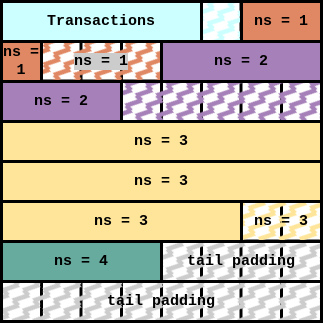

The diagram above was exported from draw.io. Its source (the exported page's mxGraphModel, read from the mxfile embedded in the PNG):
<mxGraphModel dx="462" dy="820" grid="1" gridSize="10" guides="1" tooltips="1" connect="1" arrows="1" fold="1" page="1" pageScale="1" pageWidth="850" pageHeight="1100" math="0" shadow="0">
  <root>
    <mxCell id="0" />
    <mxCell id="1" parent="0" />
    <mxCell id="ChXHWYBDkDCsH4Wxbmmx-1" value="" style="whiteSpace=wrap;html=1;aspect=fixed;strokeWidth=3;" vertex="1" parent="1">
      <mxGeometry x="120" y="280" width="160" height="160" as="geometry" />
    </mxCell>
    <mxCell id="ChXHWYBDkDCsH4Wxbmmx-3" value="" style="endArrow=none;html=1;rounded=0;entryX=0.803;entryY=0.003;entryDx=0;entryDy=0;entryPerimeter=0;strokeWidth=3;" edge="1" parent="1">
      <mxGeometry width="50" height="50" relative="1" as="geometry">
        <mxPoint x="240" y="440" as="sourcePoint" />
        <mxPoint x="240" y="279.9999999999999" as="targetPoint" />
      </mxGeometry>
    </mxCell>
    <mxCell id="ChXHWYBDkDCsH4Wxbmmx-5" value="" style="endArrow=none;html=1;rounded=0;entryX=0.803;entryY=0.003;entryDx=0;entryDy=0;entryPerimeter=0;strokeWidth=3;" edge="1" parent="1">
      <mxGeometry width="50" height="50" relative="1" as="geometry">
        <mxPoint x="199.5" y="440" as="sourcePoint" />
        <mxPoint x="199.5" y="280" as="targetPoint" />
      </mxGeometry>
    </mxCell>
    <mxCell id="ChXHWYBDkDCsH4Wxbmmx-6" value="" style="endArrow=none;html=1;rounded=0;entryX=0.803;entryY=0.003;entryDx=0;entryDy=0;entryPerimeter=0;strokeWidth=3;" edge="1" parent="1">
      <mxGeometry width="50" height="50" relative="1" as="geometry">
        <mxPoint x="160" y="440" as="sourcePoint" />
        <mxPoint x="160" y="280" as="targetPoint" />
      </mxGeometry>
    </mxCell>
    <mxCell id="ChXHWYBDkDCsH4Wxbmmx-7" value="" style="endArrow=none;html=1;rounded=0;entryX=0;entryY=0.25;entryDx=0;entryDy=0;exitX=1;exitY=0.25;exitDx=0;exitDy=0;strokeWidth=3;" edge="1" parent="1" source="ChXHWYBDkDCsH4Wxbmmx-1" target="ChXHWYBDkDCsH4Wxbmmx-1">
      <mxGeometry width="50" height="50" relative="1" as="geometry">
        <mxPoint x="130" y="480" as="sourcePoint" />
        <mxPoint x="130" y="320" as="targetPoint" />
      </mxGeometry>
    </mxCell>
    <mxCell id="ChXHWYBDkDCsH4Wxbmmx-8" value="" style="endArrow=none;html=1;rounded=0;entryX=0;entryY=0.25;entryDx=0;entryDy=0;exitX=1;exitY=0.25;exitDx=0;exitDy=0;strokeWidth=3;" edge="1" parent="1">
      <mxGeometry width="50" height="50" relative="1" as="geometry">
        <mxPoint x="280" y="359.5" as="sourcePoint" />
        <mxPoint x="120" y="359.5" as="targetPoint" />
      </mxGeometry>
    </mxCell>
    <mxCell id="ChXHWYBDkDCsH4Wxbmmx-9" value="" style="endArrow=none;html=1;rounded=0;entryX=0;entryY=0.25;entryDx=0;entryDy=0;exitX=1;exitY=0.25;exitDx=0;exitDy=0;strokeWidth=3;" edge="1" parent="1">
      <mxGeometry width="50" height="50" relative="1" as="geometry">
        <mxPoint x="280" y="400" as="sourcePoint" />
        <mxPoint x="120" y="400" as="targetPoint" />
      </mxGeometry>
    </mxCell>
    <mxCell id="ChXHWYBDkDCsH4Wxbmmx-10" value="" style="whiteSpace=wrap;html=1;aspect=fixed;strokeWidth=3;" vertex="1" parent="1">
      <mxGeometry x="120" y="440" width="160" height="160" as="geometry" />
    </mxCell>
    <mxCell id="ChXHWYBDkDCsH4Wxbmmx-11" value="" style="endArrow=none;html=1;rounded=0;entryX=0.803;entryY=0.003;entryDx=0;entryDy=0;entryPerimeter=0;strokeWidth=3;" edge="1" parent="1">
      <mxGeometry width="50" height="50" relative="1" as="geometry">
        <mxPoint x="240" y="600" as="sourcePoint" />
        <mxPoint x="240" y="440" as="targetPoint" />
      </mxGeometry>
    </mxCell>
    <mxCell id="ChXHWYBDkDCsH4Wxbmmx-12" value="" style="endArrow=none;html=1;rounded=0;entryX=0.803;entryY=0.003;entryDx=0;entryDy=0;entryPerimeter=0;strokeWidth=3;" edge="1" parent="1">
      <mxGeometry width="50" height="50" relative="1" as="geometry">
        <mxPoint x="199.5" y="600" as="sourcePoint" />
        <mxPoint x="199.5" y="440" as="targetPoint" />
      </mxGeometry>
    </mxCell>
    <mxCell id="ChXHWYBDkDCsH4Wxbmmx-13" value="" style="endArrow=none;html=1;rounded=0;entryX=0.803;entryY=0.003;entryDx=0;entryDy=0;entryPerimeter=0;strokeWidth=3;" edge="1" parent="1">
      <mxGeometry width="50" height="50" relative="1" as="geometry">
        <mxPoint x="160" y="600" as="sourcePoint" />
        <mxPoint x="160" y="440" as="targetPoint" />
      </mxGeometry>
    </mxCell>
    <mxCell id="ChXHWYBDkDCsH4Wxbmmx-14" value="" style="endArrow=none;html=1;rounded=0;entryX=0;entryY=0.25;entryDx=0;entryDy=0;exitX=1;exitY=0.25;exitDx=0;exitDy=0;strokeWidth=3;" edge="1" parent="1" source="ChXHWYBDkDCsH4Wxbmmx-10" target="ChXHWYBDkDCsH4Wxbmmx-10">
      <mxGeometry width="50" height="50" relative="1" as="geometry">
        <mxPoint x="130" y="640" as="sourcePoint" />
        <mxPoint x="130" y="480" as="targetPoint" />
      </mxGeometry>
    </mxCell>
    <mxCell id="ChXHWYBDkDCsH4Wxbmmx-15" value="" style="endArrow=none;html=1;rounded=0;entryX=0;entryY=0.25;entryDx=0;entryDy=0;exitX=1;exitY=0.25;exitDx=0;exitDy=0;strokeWidth=3;" edge="1" parent="1">
      <mxGeometry width="50" height="50" relative="1" as="geometry">
        <mxPoint x="280" y="519.5" as="sourcePoint" />
        <mxPoint x="120" y="519.5" as="targetPoint" />
      </mxGeometry>
    </mxCell>
    <mxCell id="ChXHWYBDkDCsH4Wxbmmx-16" value="" style="endArrow=none;html=1;rounded=0;entryX=0;entryY=0.25;entryDx=0;entryDy=0;exitX=1;exitY=0.25;exitDx=0;exitDy=0;strokeWidth=3;" edge="1" parent="1">
      <mxGeometry width="50" height="50" relative="1" as="geometry">
        <mxPoint x="280" y="560" as="sourcePoint" />
        <mxPoint x="120" y="560" as="targetPoint" />
      </mxGeometry>
    </mxCell>
    <mxCell id="ChXHWYBDkDCsH4Wxbmmx-45" value="" style="whiteSpace=wrap;html=1;aspect=fixed;strokeWidth=3;" vertex="1" parent="1">
      <mxGeometry x="280" y="280" width="160" height="160" as="geometry" />
    </mxCell>
    <mxCell id="ChXHWYBDkDCsH4Wxbmmx-46" value="" style="endArrow=none;html=1;rounded=0;entryX=0.803;entryY=0.003;entryDx=0;entryDy=0;entryPerimeter=0;strokeWidth=3;" edge="1" parent="1">
      <mxGeometry width="50" height="50" relative="1" as="geometry">
        <mxPoint x="400" y="440" as="sourcePoint" />
        <mxPoint x="400" y="280" as="targetPoint" />
      </mxGeometry>
    </mxCell>
    <mxCell id="ChXHWYBDkDCsH4Wxbmmx-47" value="" style="endArrow=none;html=1;rounded=0;entryX=0.803;entryY=0.003;entryDx=0;entryDy=0;entryPerimeter=0;strokeWidth=3;" edge="1" parent="1">
      <mxGeometry width="50" height="50" relative="1" as="geometry">
        <mxPoint x="359.5" y="440" as="sourcePoint" />
        <mxPoint x="359.5" y="280" as="targetPoint" />
      </mxGeometry>
    </mxCell>
    <mxCell id="ChXHWYBDkDCsH4Wxbmmx-48" value="" style="endArrow=none;html=1;rounded=0;entryX=0.803;entryY=0.003;entryDx=0;entryDy=0;entryPerimeter=0;strokeWidth=3;" edge="1" parent="1">
      <mxGeometry width="50" height="50" relative="1" as="geometry">
        <mxPoint x="320" y="440" as="sourcePoint" />
        <mxPoint x="320" y="280" as="targetPoint" />
      </mxGeometry>
    </mxCell>
    <mxCell id="ChXHWYBDkDCsH4Wxbmmx-49" value="" style="endArrow=none;html=1;rounded=0;entryX=0;entryY=0.25;entryDx=0;entryDy=0;exitX=1;exitY=0.25;exitDx=0;exitDy=0;strokeWidth=3;" edge="1" parent="1" source="ChXHWYBDkDCsH4Wxbmmx-45" target="ChXHWYBDkDCsH4Wxbmmx-45">
      <mxGeometry width="50" height="50" relative="1" as="geometry">
        <mxPoint x="290" y="480" as="sourcePoint" />
        <mxPoint x="290" y="320" as="targetPoint" />
      </mxGeometry>
    </mxCell>
    <mxCell id="ChXHWYBDkDCsH4Wxbmmx-50" value="" style="endArrow=none;html=1;rounded=0;entryX=0;entryY=0.25;entryDx=0;entryDy=0;exitX=1;exitY=0.25;exitDx=0;exitDy=0;strokeWidth=3;" edge="1" parent="1">
      <mxGeometry width="50" height="50" relative="1" as="geometry">
        <mxPoint x="440" y="359.5" as="sourcePoint" />
        <mxPoint x="280" y="359.5" as="targetPoint" />
      </mxGeometry>
    </mxCell>
    <mxCell id="ChXHWYBDkDCsH4Wxbmmx-51" value="" style="endArrow=none;html=1;rounded=0;entryX=0;entryY=0.25;entryDx=0;entryDy=0;exitX=1;exitY=0.25;exitDx=0;exitDy=0;strokeWidth=3;" edge="1" parent="1">
      <mxGeometry width="50" height="50" relative="1" as="geometry">
        <mxPoint x="440" y="400" as="sourcePoint" />
        <mxPoint x="280" y="400" as="targetPoint" />
      </mxGeometry>
    </mxCell>
    <mxCell id="ChXHWYBDkDCsH4Wxbmmx-52" value="" style="whiteSpace=wrap;html=1;aspect=fixed;strokeWidth=3;" vertex="1" parent="1">
      <mxGeometry x="280" y="440" width="160" height="160" as="geometry" />
    </mxCell>
    <mxCell id="ChXHWYBDkDCsH4Wxbmmx-53" value="" style="endArrow=none;html=1;rounded=0;entryX=0.803;entryY=0.003;entryDx=0;entryDy=0;entryPerimeter=0;strokeWidth=3;" edge="1" parent="1">
      <mxGeometry width="50" height="50" relative="1" as="geometry">
        <mxPoint x="400" y="600" as="sourcePoint" />
        <mxPoint x="400" y="440" as="targetPoint" />
      </mxGeometry>
    </mxCell>
    <mxCell id="ChXHWYBDkDCsH4Wxbmmx-54" value="" style="endArrow=none;html=1;rounded=0;entryX=0.803;entryY=0.003;entryDx=0;entryDy=0;entryPerimeter=0;strokeWidth=3;" edge="1" parent="1">
      <mxGeometry width="50" height="50" relative="1" as="geometry">
        <mxPoint x="359.5" y="600" as="sourcePoint" />
        <mxPoint x="359.5" y="440" as="targetPoint" />
      </mxGeometry>
    </mxCell>
    <mxCell id="ChXHWYBDkDCsH4Wxbmmx-55" value="" style="endArrow=none;html=1;rounded=0;entryX=0.803;entryY=0.003;entryDx=0;entryDy=0;entryPerimeter=0;strokeWidth=3;" edge="1" parent="1">
      <mxGeometry width="50" height="50" relative="1" as="geometry">
        <mxPoint x="320" y="600" as="sourcePoint" />
        <mxPoint x="320" y="440" as="targetPoint" />
      </mxGeometry>
    </mxCell>
    <mxCell id="ChXHWYBDkDCsH4Wxbmmx-56" value="" style="endArrow=none;html=1;rounded=0;entryX=0;entryY=0.25;entryDx=0;entryDy=0;exitX=1;exitY=0.25;exitDx=0;exitDy=0;strokeWidth=3;" edge="1" parent="1" source="ChXHWYBDkDCsH4Wxbmmx-52" target="ChXHWYBDkDCsH4Wxbmmx-52">
      <mxGeometry width="50" height="50" relative="1" as="geometry">
        <mxPoint x="290" y="640" as="sourcePoint" />
        <mxPoint x="290" y="480" as="targetPoint" />
      </mxGeometry>
    </mxCell>
    <mxCell id="ChXHWYBDkDCsH4Wxbmmx-57" value="" style="endArrow=none;html=1;rounded=0;entryX=0;entryY=0.25;entryDx=0;entryDy=0;exitX=1;exitY=0.25;exitDx=0;exitDy=0;strokeWidth=3;" edge="1" parent="1">
      <mxGeometry width="50" height="50" relative="1" as="geometry">
        <mxPoint x="440" y="519.5" as="sourcePoint" />
        <mxPoint x="280" y="519.5" as="targetPoint" />
      </mxGeometry>
    </mxCell>
    <mxCell id="ChXHWYBDkDCsH4Wxbmmx-58" value="" style="endArrow=none;html=1;rounded=0;entryX=0;entryY=0.25;entryDx=0;entryDy=0;exitX=1;exitY=0.25;exitDx=0;exitDy=0;strokeWidth=3;" edge="1" parent="1">
      <mxGeometry width="50" height="50" relative="1" as="geometry">
        <mxPoint x="440" y="560" as="sourcePoint" />
        <mxPoint x="280" y="560" as="targetPoint" />
      </mxGeometry>
    </mxCell>
    <mxCell id="ChXHWYBDkDCsH4Wxbmmx-87" value="&lt;font face=&quot;Courier New&quot; style=&quot;font-size: 15px;&quot;&gt;&lt;b&gt;Transactions&lt;/b&gt;&lt;/font&gt;" style="rounded=0;whiteSpace=wrap;html=1;strokeWidth=3;fillColor=#CCFFFF;" vertex="1" parent="1">
      <mxGeometry x="120" y="280" width="200" height="40" as="geometry" />
    </mxCell>
    <mxCell id="ChXHWYBDkDCsH4Wxbmmx-98" value="&lt;font style=&quot;font-size: 15px;&quot;&gt;&lt;b&gt;ns = 1&lt;/b&gt;&lt;/font&gt;" style="rounded=0;whiteSpace=wrap;html=1;fontFamily=Courier New;fontSize=15;strokeWidth=3;fillColor=#E08863;" vertex="1" parent="1">
      <mxGeometry x="360" y="280" width="80" height="40" as="geometry" />
    </mxCell>
    <mxCell id="ChXHWYBDkDCsH4Wxbmmx-101" value="&lt;font style=&quot;font-size: 15px;&quot;&gt;&lt;b&gt;ns = 1&lt;/b&gt;&lt;/font&gt;" style="rounded=0;whiteSpace=wrap;html=1;fontFamily=Courier New;fontSize=15;strokeWidth=3;fillColor=#E08863;" vertex="1" parent="1">
      <mxGeometry x="120" y="320" width="40" height="40" as="geometry" />
    </mxCell>
    <mxCell id="ChXHWYBDkDCsH4Wxbmmx-102" value="" style="rounded=0;whiteSpace=wrap;html=1;fontFamily=Courier New;fontSize=13;strokeWidth=3;fillColor=#CCFFFF;gradientColor=none;fillStyle=zigzag-line;" vertex="1" parent="1">
      <mxGeometry x="320" y="280" width="40" height="40" as="geometry" />
    </mxCell>
    <mxCell id="ChXHWYBDkDCsH4Wxbmmx-103" value="&lt;b&gt;&lt;font style=&quot;font-size: 15px; background-color: rgb(204, 204, 204);&quot;&gt;ns = 1&lt;/font&gt;&lt;/b&gt;" style="rounded=0;whiteSpace=wrap;html=1;fillStyle=zigzag-line;fontFamily=Courier New;fontSize=13;strokeWidth=3;fillColor=#E08863;gradientColor=none;" vertex="1" parent="1">
      <mxGeometry x="160" y="320" width="120" height="40" as="geometry" />
    </mxCell>
    <mxCell id="ChXHWYBDkDCsH4Wxbmmx-105" value="&lt;font style=&quot;font-size: 15px;&quot;&gt;&lt;b&gt;ns = 2&lt;/b&gt;&lt;/font&gt;" style="rounded=0;whiteSpace=wrap;html=1;fillStyle=auto;fontFamily=Courier New;fontSize=13;strokeWidth=3;fillColor=#A680B8;gradientColor=none;" vertex="1" parent="1">
      <mxGeometry x="280" y="320" width="160" height="40" as="geometry" />
    </mxCell>
    <mxCell id="ChXHWYBDkDCsH4Wxbmmx-107" value="&lt;font style=&quot;font-size: 15px;&quot;&gt;&lt;b&gt;ns = 2&lt;/b&gt;&lt;/font&gt;" style="rounded=0;whiteSpace=wrap;html=1;fillStyle=auto;fontFamily=Courier New;fontSize=13;strokeWidth=3;fillColor=#A680B8;gradientColor=none;" vertex="1" parent="1">
      <mxGeometry x="120" y="360" width="120" height="40" as="geometry" />
    </mxCell>
    <mxCell id="ChXHWYBDkDCsH4Wxbmmx-108" value="" style="rounded=0;whiteSpace=wrap;html=1;fontFamily=Courier New;fontSize=13;strokeWidth=3;fillColor=#A680B8;gradientColor=none;fillStyle=zigzag-line;" vertex="1" parent="1">
      <mxGeometry x="240" y="360" width="200" height="40" as="geometry" />
    </mxCell>
    <mxCell id="ChXHWYBDkDCsH4Wxbmmx-109" value="&lt;font style=&quot;font-size: 15px;&quot;&gt;&lt;b&gt;ns = 3&lt;/b&gt;&lt;/font&gt;" style="rounded=0;whiteSpace=wrap;html=1;fillStyle=auto;fontFamily=Courier New;fontSize=13;strokeWidth=3;fillColor=#FFE599;gradientColor=none;" vertex="1" parent="1">
      <mxGeometry x="120" y="400" width="320" height="40" as="geometry" />
    </mxCell>
    <mxCell id="ChXHWYBDkDCsH4Wxbmmx-112" value="&lt;font style=&quot;font-size: 15px;&quot;&gt;&lt;b&gt;ns = 3&lt;/b&gt;&lt;/font&gt;" style="rounded=0;whiteSpace=wrap;html=1;fillStyle=auto;fontFamily=Courier New;fontSize=13;strokeWidth=3;fillColor=#FFE599;gradientColor=none;" vertex="1" parent="1">
      <mxGeometry x="120" y="440" width="320" height="40" as="geometry" />
    </mxCell>
    <mxCell id="ChXHWYBDkDCsH4Wxbmmx-113" value="&lt;font style=&quot;font-size: 15px;&quot;&gt;&lt;b&gt;ns = 3&lt;/b&gt;&lt;/font&gt;" style="rounded=0;whiteSpace=wrap;html=1;fillStyle=auto;fontFamily=Courier New;fontSize=13;strokeWidth=3;fillColor=#FFE599;gradientColor=none;" vertex="1" parent="1">
      <mxGeometry x="120" y="480" width="240" height="40" as="geometry" />
    </mxCell>
    <mxCell id="ChXHWYBDkDCsH4Wxbmmx-118" value="&lt;font style=&quot;font-size: 15px;&quot;&gt;&lt;b&gt;ns = 4&lt;/b&gt;&lt;/font&gt;" style="rounded=0;whiteSpace=wrap;html=1;fontFamily=Courier New;fontSize=15;strokeWidth=3;fillColor=#67AB9F;" vertex="1" parent="1">
      <mxGeometry x="120" y="520" width="160" height="40" as="geometry" />
    </mxCell>
    <mxCell id="ChXHWYBDkDCsH4Wxbmmx-125" value="&lt;font style=&quot;font-size: 15px;&quot;&gt;&lt;b&gt;tail padding&lt;/b&gt;&lt;/font&gt;" style="rounded=0;whiteSpace=wrap;html=1;fontFamily=Courier New;fontSize=15;strokeWidth=3;fillColor=#CCCCCC;fillStyle=zigzag-line;" vertex="1" parent="1">
      <mxGeometry x="280" y="520" width="160" height="40" as="geometry" />
    </mxCell>
    <mxCell id="ChXHWYBDkDCsH4Wxbmmx-127" value="&lt;font style=&quot;font-size: 15px;&quot;&gt;&lt;b&gt;tail padding&lt;/b&gt;&lt;/font&gt;" style="rounded=0;whiteSpace=wrap;html=1;fontFamily=Courier New;fontSize=15;strokeWidth=3;fillColor=#CCCCCC;fillStyle=zigzag-line;" vertex="1" parent="1">
      <mxGeometry x="120" y="560" width="320" height="40" as="geometry" />
    </mxCell>
    <mxCell id="ChXHWYBDkDCsH4Wxbmmx-129" value="&lt;font style=&quot;font-size: 15px;&quot;&gt;&lt;b&gt;ns = 3&lt;/b&gt;&lt;/font&gt;" style="rounded=0;whiteSpace=wrap;html=1;fillStyle=zigzag-line;fontFamily=Courier New;fontSize=13;strokeWidth=3;fillColor=#FFE599;gradientColor=none;" vertex="1" parent="1">
      <mxGeometry x="360" y="480" width="80" height="40" as="geometry" />
    </mxCell>
  </root>
</mxGraphModel>